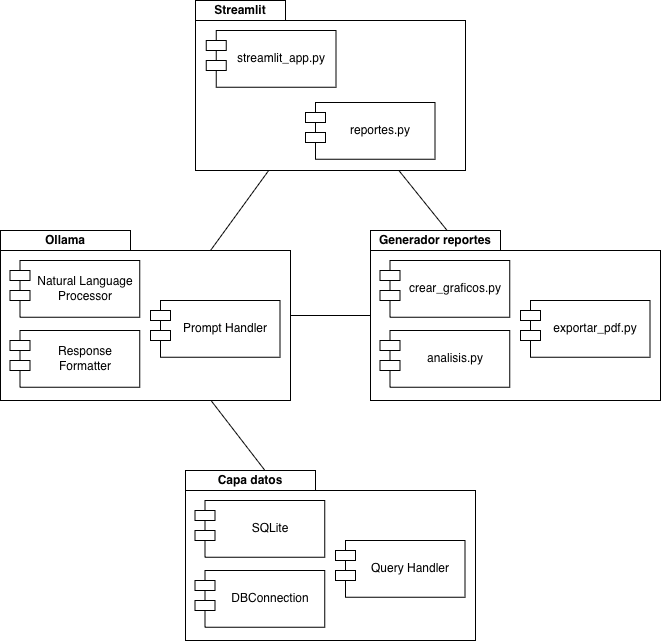

The diagram above was exported from draw.io. Its source (the exported page's mxGraphModel, read from the mxfile embedded in the PNG):
<mxGraphModel dx="1143" dy="686" grid="1" gridSize="10" guides="1" tooltips="1" connect="1" arrows="1" fold="1" page="1" pageScale="1" pageWidth="827" pageHeight="1169" math="0" shadow="0">
  <root>
    <mxCell id="0" />
    <mxCell id="1" parent="0" />
    <mxCell id="n1xX7_WP1v1qfddu-I2p-11" connectable="0" parent="1" style="group" value="" vertex="1">
      <mxGeometry height="170" width="270" x="279" y="30" as="geometry" />
    </mxCell>
    <mxCell id="n1xX7_WP1v1qfddu-I2p-12" connectable="0" parent="n1xX7_WP1v1qfddu-I2p-11" style="group" value="" vertex="1">
      <mxGeometry height="170" width="270" as="geometry" />
    </mxCell>
    <mxCell id="n1xX7_WP1v1qfddu-I2p-1" parent="n1xX7_WP1v1qfddu-I2p-12" style="shape=folder;fontStyle=0;spacingTop=10;tabWidth=90;tabHeight=20;tabPosition=left;html=1;whiteSpace=wrap;" value="" vertex="1">
      <mxGeometry height="170" width="270" as="geometry" />
    </mxCell>
    <mxCell id="n1xX7_WP1v1qfddu-I2p-4" parent="n1xX7_WP1v1qfddu-I2p-12" style="shape=module;align=left;spacingLeft=20;align=center;verticalAlign=middle;whiteSpace=wrap;html=1;" value="streamlit_app.py" vertex="1">
      <mxGeometry height="56.666666666666664" width="129.60000000000002" x="10.800000000000011" y="30.00333333333333" as="geometry" />
    </mxCell>
    <mxCell id="n1xX7_WP1v1qfddu-I2p-10" parent="n1xX7_WP1v1qfddu-I2p-12" style="shape=module;align=left;spacingLeft=20;align=center;verticalAlign=middle;whiteSpace=wrap;html=1;" value="reportes.py" vertex="1">
      <mxGeometry height="56.666666666666664" width="129.60000000000002" x="110.00000000000001" y="102" as="geometry" />
    </mxCell>
    <mxCell id="n1xX7_WP1v1qfddu-I2p-2" parent="n1xX7_WP1v1qfddu-I2p-11" style="text;html=1;whiteSpace=wrap;strokeColor=none;fillColor=none;align=center;verticalAlign=middle;rounded=0;fontStyle=1" value="Streamlit" vertex="1">
      <mxGeometry height="20" width="90" as="geometry" />
    </mxCell>
    <mxCell id="n1xX7_WP1v1qfddu-I2p-22" connectable="0" parent="1" style="group" value="" vertex="1">
      <mxGeometry height="170" width="290" x="454" y="260" as="geometry" />
    </mxCell>
    <mxCell id="n1xX7_WP1v1qfddu-I2p-16" parent="n1xX7_WP1v1qfddu-I2p-22" style="shape=folder;fontStyle=0;spacingTop=10;tabWidth=130;tabHeight=20;tabPosition=left;html=1;whiteSpace=wrap;container=0;" value="" vertex="1">
      <mxGeometry height="170" width="290" as="geometry" />
    </mxCell>
    <mxCell id="n1xX7_WP1v1qfddu-I2p-19" parent="n1xX7_WP1v1qfddu-I2p-22" style="text;html=1;whiteSpace=wrap;strokeColor=none;fillColor=none;align=center;verticalAlign=middle;rounded=0;fontStyle=1;container=0;" value="Generador reportes" vertex="1">
      <mxGeometry height="20" width="130" as="geometry" />
    </mxCell>
    <mxCell id="n1xX7_WP1v1qfddu-I2p-17" parent="n1xX7_WP1v1qfddu-I2p-22" style="shape=module;align=left;spacingLeft=20;align=center;verticalAlign=middle;whiteSpace=wrap;html=1;container=0;" value="crear_graficos.py" vertex="1">
      <mxGeometry height="56.666666666666664" width="129.60000000000002" x="9.600000000000023" y="30.00333333333333" as="geometry" />
    </mxCell>
    <mxCell id="n1xX7_WP1v1qfddu-I2p-18" parent="n1xX7_WP1v1qfddu-I2p-22" style="shape=module;align=left;spacingLeft=20;align=center;verticalAlign=middle;whiteSpace=wrap;html=1;container=0;" value="exportar_pdf.py" vertex="1">
      <mxGeometry height="56.666666666666664" width="129.60000000000002" x="150" y="70" as="geometry" />
    </mxCell>
    <mxCell id="n1xX7_WP1v1qfddu-I2p-21" parent="n1xX7_WP1v1qfddu-I2p-22" style="shape=module;align=left;spacingLeft=20;align=center;verticalAlign=middle;whiteSpace=wrap;html=1;container=0;" value="analisis.py" vertex="1">
      <mxGeometry height="56.666666666666664" width="129.60000000000002" x="9.599999999999966" y="100" as="geometry" />
    </mxCell>
    <mxCell id="n1xX7_WP1v1qfddu-I2p-29" connectable="0" parent="1" style="group" value="" vertex="1">
      <mxGeometry height="170" width="290" x="84" y="260" as="geometry" />
    </mxCell>
    <mxCell id="n1xX7_WP1v1qfddu-I2p-24" parent="n1xX7_WP1v1qfddu-I2p-29" style="shape=folder;fontStyle=0;spacingTop=10;tabWidth=130;tabHeight=20;tabPosition=left;html=1;whiteSpace=wrap;container=0;" value="" vertex="1">
      <mxGeometry height="170" width="290" as="geometry" />
    </mxCell>
    <mxCell id="n1xX7_WP1v1qfddu-I2p-25" parent="n1xX7_WP1v1qfddu-I2p-29" style="text;html=1;whiteSpace=wrap;strokeColor=none;fillColor=none;align=center;verticalAlign=middle;rounded=0;fontStyle=1;container=0;" value="Ollama" vertex="1">
      <mxGeometry height="20" width="130" as="geometry" />
    </mxCell>
    <mxCell id="n1xX7_WP1v1qfddu-I2p-26" parent="n1xX7_WP1v1qfddu-I2p-29" style="shape=module;align=left;spacingLeft=20;align=center;verticalAlign=middle;whiteSpace=wrap;html=1;container=0;" value="Natural Language&lt;div&gt;Processor&lt;/div&gt;" vertex="1">
      <mxGeometry height="56.666666666666664" width="129.60000000000002" x="9.600000000000023" y="30.00333333333333" as="geometry" />
    </mxCell>
    <mxCell id="n1xX7_WP1v1qfddu-I2p-27" parent="n1xX7_WP1v1qfddu-I2p-29" style="shape=module;align=left;spacingLeft=20;align=center;verticalAlign=middle;whiteSpace=wrap;html=1;container=0;" value="Prompt Handler" vertex="1">
      <mxGeometry height="56.666666666666664" width="129.60000000000002" x="150" y="70" as="geometry" />
    </mxCell>
    <mxCell id="n1xX7_WP1v1qfddu-I2p-28" parent="n1xX7_WP1v1qfddu-I2p-29" style="shape=module;align=left;spacingLeft=20;align=center;verticalAlign=middle;whiteSpace=wrap;html=1;container=0;" value="Response&lt;div&gt;Formatter&lt;/div&gt;" vertex="1">
      <mxGeometry height="56.666666666666664" width="129.60000000000002" x="9.599999999999966" y="100" as="geometry" />
    </mxCell>
    <mxCell id="n1xX7_WP1v1qfddu-I2p-36" connectable="0" parent="1" style="group" value="" vertex="1">
      <mxGeometry height="170" width="290" x="269" y="500" as="geometry" />
    </mxCell>
    <mxCell id="n1xX7_WP1v1qfddu-I2p-31" parent="n1xX7_WP1v1qfddu-I2p-36" style="shape=folder;fontStyle=0;spacingTop=10;tabWidth=130;tabHeight=20;tabPosition=left;html=1;whiteSpace=wrap;container=0;" value="" vertex="1">
      <mxGeometry height="170" width="290" as="geometry" />
    </mxCell>
    <mxCell id="n1xX7_WP1v1qfddu-I2p-32" parent="n1xX7_WP1v1qfddu-I2p-36" style="text;html=1;whiteSpace=wrap;strokeColor=none;fillColor=none;align=center;verticalAlign=middle;rounded=0;fontStyle=1;container=0;" value="Capa datos" vertex="1">
      <mxGeometry height="20" width="130" as="geometry" />
    </mxCell>
    <mxCell id="n1xX7_WP1v1qfddu-I2p-33" parent="n1xX7_WP1v1qfddu-I2p-36" style="shape=module;align=left;spacingLeft=20;align=center;verticalAlign=middle;whiteSpace=wrap;html=1;container=0;" value="SQLite" vertex="1">
      <mxGeometry height="56.666666666666664" width="129.60000000000002" x="9.600000000000023" y="30.00333333333333" as="geometry" />
    </mxCell>
    <mxCell id="n1xX7_WP1v1qfddu-I2p-34" parent="n1xX7_WP1v1qfddu-I2p-36" style="shape=module;align=left;spacingLeft=20;align=center;verticalAlign=middle;whiteSpace=wrap;html=1;container=0;" value="Query Handler" vertex="1">
      <mxGeometry height="56.666666666666664" width="129.60000000000002" x="150" y="70" as="geometry" />
    </mxCell>
    <mxCell id="n1xX7_WP1v1qfddu-I2p-35" parent="n1xX7_WP1v1qfddu-I2p-36" style="shape=module;align=left;spacingLeft=20;align=center;verticalAlign=middle;whiteSpace=wrap;html=1;container=0;" value="DBConnection" vertex="1">
      <mxGeometry height="56.666666666666664" width="129.60000000000002" x="9.599999999999966" y="100" as="geometry" />
    </mxCell>
    <mxCell id="n1xX7_WP1v1qfddu-I2p-38" edge="1" parent="1" source="n1xX7_WP1v1qfddu-I2p-16" style="endArrow=none;html=1;rounded=0;" target="n1xX7_WP1v1qfddu-I2p-1" value="">
      <mxGeometry height="50" relative="1" width="50" as="geometry">
        <mxPoint x="300" y="270" as="sourcePoint" />
        <mxPoint x="350" y="220" as="targetPoint" />
      </mxGeometry>
    </mxCell>
    <mxCell id="n1xX7_WP1v1qfddu-I2p-40" edge="1" parent="1" source="n1xX7_WP1v1qfddu-I2p-24" style="endArrow=none;html=1;rounded=0;exitX=0;exitY=0;exitDx=210;exitDy=20;exitPerimeter=0;" target="n1xX7_WP1v1qfddu-I2p-1" value="">
      <mxGeometry height="50" relative="1" width="50" as="geometry">
        <mxPoint x="300" y="270" as="sourcePoint" />
        <mxPoint x="350" y="220" as="targetPoint" />
      </mxGeometry>
    </mxCell>
    <mxCell id="n1xX7_WP1v1qfddu-I2p-42" edge="1" parent="1" source="n1xX7_WP1v1qfddu-I2p-16" style="endArrow=none;html=1;rounded=0;" target="n1xX7_WP1v1qfddu-I2p-24" value="">
      <mxGeometry height="50" relative="1" width="50" as="geometry">
        <mxPoint x="160" y="520" as="sourcePoint" />
        <mxPoint x="210" y="470" as="targetPoint" />
      </mxGeometry>
    </mxCell>
    <mxCell id="n1xX7_WP1v1qfddu-I2p-43" edge="1" parent="1" source="n1xX7_WP1v1qfddu-I2p-24" style="endArrow=none;html=1;rounded=0;" target="n1xX7_WP1v1qfddu-I2p-31" value="">
      <mxGeometry height="50" relative="1" width="50" as="geometry">
        <mxPoint x="300" y="370" as="sourcePoint" />
        <mxPoint x="350" y="320" as="targetPoint" />
      </mxGeometry>
    </mxCell>
  </root>
</mxGraphModel>